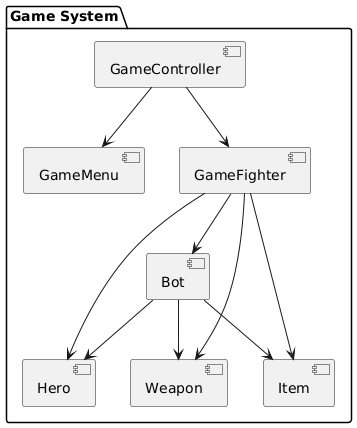

The diagram above was rendered by PlantUML. Its source (embedded in the PNG):
@startuml
package "Game System" {
    component GameController
    component GameMenu
    component GameFighter
    component Bot
    component Hero
    component Weapon
    component Item
}

GameController --> GameMenu
GameController --> GameFighter
GameFighter --> Hero
GameFighter --> Weapon
GameFighter --> Item
GameFighter --> Bot
Bot --> Hero
Bot --> Weapon
Bot --> Item
@enduml